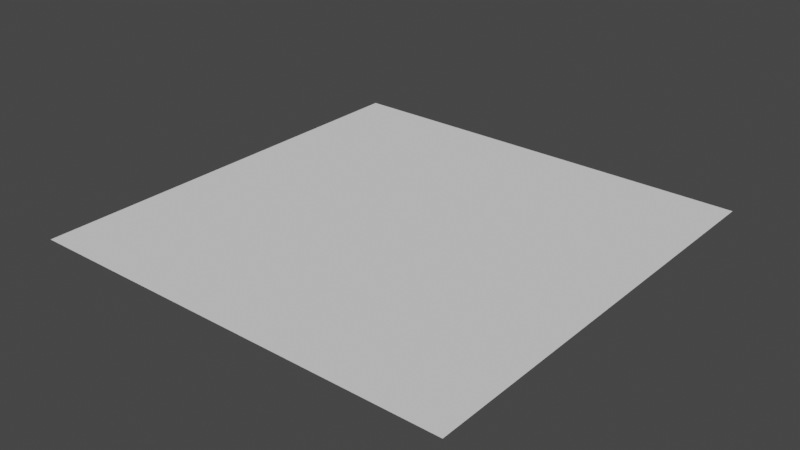 # Source: plane.blend  (saved by Blender 3.0.42; exported with 4.5.12 LTS)
import bpy
from mathutils import Matrix  # noqa: F401  (used for matrix-valued properties, if any)

bpy.ops.wm.read_factory_settings(use_empty=True)
scene = bpy.context.scene
scene.name = 'Scene'

# ---- world
world_world = bpy.data.worlds.new('World'); scene.world = world_world
world_world.use_nodes = True; world_world.node_tree.nodes.clear()
_N = world_world.node_tree.nodes; _L = world_world.node_tree.links
n0 = _N.new('ShaderNodeOutputWorld'); n0.name = 'World Output'; n0.location = (300, 300)
n1 = _N.new('ShaderNodeBackground'); n1.name = 'Background'; n1.location = (10, 300)
n1.inputs[0].default_value = (0.05088, 0.05088, 0.05088, 1.0)
_L.new(n1.outputs[0], n0.inputs[0])
n0.is_active_output = True
world_world.color = (0.05088, 0.05088, 0.05088)
world_world.use_sun_shadow = False
world_world.sun_shadow_jitter_overblur = 0.0

# ---- meshes
me_plane = bpy.data.meshes.new('Plane')
me_plane.from_pydata([(-1.0, -1.0, 0.0), (1.0, -1.0, 0.0), (-1.0, 1.0, 0.0), (1.0, 1.0, 0.0)], [], [(0, 1, 3, 2)])
_uv = me_plane.uv_layers.new(name='UVMap')
_uv.uv.foreach_set('vector', [0.0, 0.0, 1.0, 0.0, 1.0, 1.0, 0.0, 1.0])
me_plane.use_remesh_fix_poles = True
me_plane.use_remesh_preserve_attributes = False
me_plane.update()

# ---- objects
ob_plane = bpy.data.objects.new('Plane', me_plane)

# ---- transforms, parenting, visibility, modifiers, constraints
ob_plane.location = (0.0, 0.0, 0.0)
ob_plane.scale = (10.0, 10.0, 1.0)

# ---- collection membership
scene.collection.objects.link(ob_plane)

# ---- scene / render settings (as saved in the file)
scene.frame_start = 1; scene.frame_end = 250; scene.frame_set(1)
scene.render.engine = 'BLENDER_EEVEE_NEXT'
scene.cycles.sampling_pattern = 'TABULATED_SOBOL'
scene.cycles.use_light_tree = False
scene.view_settings.view_transform = 'Filmic'
bpy.context.view_layer.update()

# ---- added for rendering (the .blend has no active camera and no usable light): camera, sun
cam_auto = bpy.data.cameras.new('AutoCamera')
cam_auto.lens = 50.0
cam_auto.sensor_width = 36.0
cam_auto.clip_end = 1000.0
ob_auto_camera = bpy.data.objects.new('AutoCamera', cam_auto)
scene.collection.objects.link(ob_auto_camera)
ob_auto_camera.location = (26.1693, -31.4032, 20.9354)
ob_auto_camera.rotation_euler = (1.09748, -7.21219e-08, 0.694738)
scene.camera = ob_auto_camera
light_auto_sun = bpy.data.lights.new('AutoSun', 'SUN')
light_auto_sun.energy = 3.0
light_auto_sun.angle = 0.0523599
ob_auto_sun = bpy.data.objects.new('AutoSun', light_auto_sun)
scene.collection.objects.link(ob_auto_sun)
ob_auto_sun.rotation_euler = (0.872665, 0.174533, 0.523599)
bpy.context.view_layer.update()
